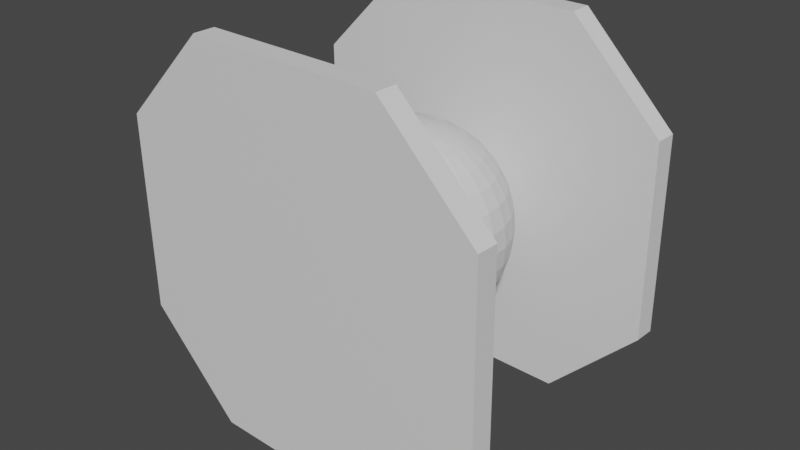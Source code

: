 # Source: Colonizer_AmbientShip_1.blend  (saved by Blender 3.4.6; exported with 4.5.12 LTS)
import bpy
from mathutils import Matrix  # noqa: F401  (used for matrix-valued properties, if any)

bpy.ops.wm.read_factory_settings(use_empty=True)
scene = bpy.context.scene
scene.name = 'Scene'

# ---- collections
col_collection = bpy.data.collections.new('Collection'); scene.collection.children.link(col_collection)

# ---- materials (node trees are filled in below, after node groups)
mat_material = bpy.data.materials.new('Material')
mat_material.alpha_threshold = 0.0
mat_material.use_transparent_shadow = False
mat_material.roughness = 0.5
mat_material.line_color = (0.0, 0.0, 0.0, 1.0)

# ---- material node trees
mat_material.use_nodes = True; mat_material.node_tree.nodes.clear()
_N = mat_material.node_tree.nodes; _L = mat_material.node_tree.links
n0 = _N.new('ShaderNodeOutputMaterial'); n0.name = 'Material Output'; n0.location = (300, 300)
n1 = _N.new('ShaderNodeBsdfPrincipled'); n1.name = 'Principled BSDF'; n1.location = (10, 300)
n1.distribution = 'GGX'
n1.subsurface_method = 'RANDOM_WALK_SKIN'
n1.inputs[3].default_value = 1.45
n1.inputs[27].default_value = (0.0, 0.0, 0.0, 1.0)
n1.inputs[28].default_value = 1.0
_L.new(n1.outputs[0], n0.inputs[0])
n0.is_active_output = True

# ---- world
world_world = bpy.data.worlds.new('World'); scene.world = world_world
world_world.use_nodes = True; world_world.node_tree.nodes.clear()
_N = world_world.node_tree.nodes; _L = world_world.node_tree.links
n0 = _N.new('ShaderNodeOutputWorld'); n0.name = 'World Output'; n0.location = (300, 300)
n1 = _N.new('ShaderNodeBackground'); n1.name = 'Background'; n1.location = (10, 300)
n1.inputs[0].default_value = (0.05088, 0.05088, 0.05088, 1.0)
_L.new(n1.outputs[0], n0.inputs[0])
n0.is_active_output = True
world_world.color = (0.05088, 0.05088, 0.05088)
world_world.use_sun_shadow = False
world_world.sun_shadow_jitter_overblur = 0.0

# ---- meshes
me_cube = bpy.data.meshes.new('Cube')
me_cube.from_pydata([(-2.122e-08, 0.82, 1.227), (-2.122e-08, 1.227, 0.82), (-2.122e-08, 1.448, 0.288), (-2.122e-08, 1.476, 0.0), (-2.122e-08, 1.448, -0.288), (-2.122e-08, 1.227, -0.82), (0.05618, 0.2824, 1.448), (0.1102, 0.554, 1.364), (0.16, 0.8043, 1.227), (0.2036, 1.024, 1.044), (0.2394, 1.204, 0.82), (0.266, 1.337, 0.5648), (0.2824, 1.42, 0.288), (0.288, 1.448, 0.0), (0.2824, 1.42, -0.288), (0.266, 1.337, -0.5648), (0.2394, 1.204, -0.82), (0.2036, 1.024, -1.044), (0.16, 0.8043, -1.227), (0.1102, 0.554, -1.364), (0.05618, 0.2824, -1.448), (0.1102, 0.266, 1.448), (0.2162, 0.5219, 1.364), (0.3138, 0.7576, 1.227), (0.3994, 0.9643, 1.044), (0.4697, 1.134, 0.82), (0.5219, 1.26, 0.5648), (0.554, 1.337, 0.288), (0.5648, 1.364, 0.0), (0.554, 1.337, -0.288), (0.5219, 1.26, -0.5648), (0.4697, 1.134, -0.82), (0.3994, 0.9643, -1.044), (0.3138, 0.7576, -1.227), (0.2162, 0.5219, -1.364), (0.1102, 0.266, -1.448), (0.16, 0.2394, 1.448), (0.3138, 0.4697, 1.364), (0.4556, 0.6818, 1.227), (0.5799, 0.8678, 1.044), (0.6818, 1.02, 0.82), (0.7576, 1.134, 0.5648), (0.8043, 1.204, 0.288), (0.82, 1.227, 0.0), (0.8043, 1.204, -0.288), (0.7576, 1.134, -0.5648), (0.6818, 1.02, -0.82), (0.5799, 0.8678, -1.044), (0.4556, 0.6818, -1.227), (0.3138, 0.4697, -1.364), (0.16, 0.2394, -1.448), (0.2036, 0.2036, 1.448), (0.3994, 0.3994, 1.364), (0.5799, 0.5799, 1.227), (0.738, 0.738, 1.044), (0.8678, 0.8678, 0.82), (0.9643, 0.9643, 0.5648), (1.024, 1.024, 0.288), (1.044, 1.044, 0.0), (1.024, 1.024, -0.288), (0.9643, 0.9643, -0.5648), (0.8678, 0.8678, -0.82), (0.738, 0.738, -1.044), (0.5799, 0.5799, -1.227), (0.3994, 0.3994, -1.364), (0.2036, 0.2036, -1.448), (0.2394, 0.16, 1.448), (0.4697, 0.3138, 1.364), (0.6818, 0.4556, 1.227), (0.8678, 0.5799, 1.044), (1.02, 0.6818, 0.82), (1.134, 0.7576, 0.5648), (1.204, 0.8043, 0.288), (1.227, 0.82, 0.0), (1.204, 0.8043, -0.288), (1.134, 0.7576, -0.5648), (1.02, 0.6818, -0.82), (0.8678, 0.5799, -1.044), (0.6818, 0.4556, -1.227), (0.4697, 0.3138, -1.364), (0.2394, 0.16, -1.448), (-2.122e-08, -9.404e-09, 1.476), (0.266, 0.1102, 1.448), (0.5219, 0.2162, 1.364), (0.7576, 0.3138, 1.227), (0.9643, 0.3994, 1.044), (1.134, 0.4697, 0.82), (1.26, 0.5219, 0.5648), (1.337, 0.554, 0.288), (1.364, 0.5648, 0.0), (1.337, 0.554, -0.288), (1.26, 0.5219, -0.5648), (1.134, 0.4697, -0.82), (0.9643, 0.3994, -1.044), (0.7576, 0.3138, -1.227), (0.5219, 0.2162, -1.364), (0.266, 0.1102, -1.448), (0.2824, 0.05618, 1.448), (0.554, 0.1102, 1.364), (0.8043, 0.16, 1.227), (1.024, 0.2036, 1.044), (1.204, 0.2394, 0.82), (1.337, 0.266, 0.5648), (1.42, 0.2824, 0.288), (1.448, 0.288, 0.0), (1.42, 0.2824, -0.288), (1.337, 0.266, -0.5648), (1.204, 0.2394, -0.82), (1.024, 0.2036, -1.044), (0.8043, 0.16, -1.227), (0.554, 0.1102, -1.364), (0.2824, 0.05618, -1.448), (0.288, -2.59e-08, 1.448), (0.5648, -4.24e-08, 1.364), (0.82, -8.638e-08, 1.227), (1.044, 1.259e-08, 1.044), (1.227, -1.414e-07, 0.82), (1.364, 5.658e-08, 0.5648), (1.448, -1.414e-07, 0.288), (1.476, -2.513e-07, 0.0), (1.448, -1.414e-07, -0.288), (1.364, 5.658e-08, -0.5648), (1.227, -1.414e-07, -0.82), (1.044, 1.259e-08, -1.044), (0.82, -8.638e-08, -1.227), (0.5648, -4.24e-08, -1.364), (0.288, -2.59e-08, -1.448), (0.2824, -0.05618, 1.448), (0.554, -0.1102, 1.364), (0.8043, -0.16, 1.227), (1.024, -0.2036, 1.044), (1.204, -0.2394, 0.82), (1.337, -0.266, 0.5648), (1.42, -0.2824, 0.288), (1.448, -0.288, 0.0), (1.42, -0.2824, -0.288), (1.337, -0.266, -0.5648), (1.204, -0.2394, -0.82), (1.024, -0.2036, -1.044), (0.8043, -0.16, -1.227), (0.554, -0.1102, -1.364), (0.2824, -0.05618, -1.448), (0.266, -0.1102, 1.448), (0.5219, -0.2162, 1.364), (0.7576, -0.3138, 1.227), (0.9643, -0.3994, 1.044), (1.134, -0.4697, 0.82), (1.26, -0.5219, 0.5648), (1.337, -0.554, 0.288), (1.364, -0.5648, 0.0), (1.337, -0.554, -0.288), (1.26, -0.5219, -0.5648), (1.134, -0.4697, -0.82), (0.9643, -0.3994, -1.044), (0.7576, -0.3138, -1.227), (0.5219, -0.2162, -1.364), (0.266, -0.1102, -1.448), (0.2394, -0.16, 1.448), (0.4697, -0.3138, 1.364), (0.6818, -0.4556, 1.227), (0.8678, -0.5799, 1.044), (1.02, -0.6818, 0.82), (1.134, -0.7576, 0.5648), (1.204, -0.8043, 0.288), (1.227, -0.82, 0.0), (1.204, -0.8043, -0.288), (1.134, -0.7576, -0.5648), (1.02, -0.6818, -0.82), (0.8678, -0.5799, -1.044), (0.6818, -0.4556, -1.227), (0.4697, -0.3138, -1.364), (0.2394, -0.16, -1.448), (0.2036, -0.2036, 1.448), (0.3994, -0.3994, 1.364), (0.5799, -0.5799, 1.227), (0.738, -0.738, 1.044), (0.8678, -0.8678, 0.82), (0.9643, -0.9643, 0.5648), (1.024, -1.024, 0.288), (1.044, -1.044, 0.0), (1.024, -1.024, -0.288), (0.9643, -0.9643, -0.5648), (0.8678, -0.8678, -0.82), (0.738, -0.738, -1.044), (0.5799, -0.5799, -1.227), (0.3994, -0.3994, -1.364), (0.2036, -0.2036, -1.448), (0.16, -0.2394, 1.448), (0.3138, -0.4697, 1.364), (0.4556, -0.6818, 1.227), (0.5799, -0.8678, 1.044), (0.6818, -1.02, 0.82), (0.7576, -1.134, 0.5648), (0.8043, -1.204, 0.288), (0.82, -1.227, 0.0), (0.8043, -1.204, -0.288), (0.7576, -1.134, -0.5648), (0.6818, -1.02, -0.82), (0.5799, -0.8678, -1.044), (0.4556, -0.6818, -1.227), (0.3138, -0.4697, -1.364), (0.16, -0.2394, -1.448), (0.1102, -0.266, 1.448), (0.2162, -0.5219, 1.364), (0.3138, -0.7576, 1.227), (0.3994, -0.9643, 1.044), (0.4697, -1.134, 0.82), (0.5219, -1.26, 0.5648), (0.554, -1.337, 0.288), (0.5648, -1.364, 0.0), (0.554, -1.337, -0.288), (0.5219, -1.26, -0.5648), (0.4697, -1.134, -0.82), (0.3994, -0.9643, -1.044), (0.3138, -0.7576, -1.227), (0.2162, -0.5219, -1.364), (0.1102, -0.266, -1.448), (0.05618, -0.2824, 1.448), (0.1102, -0.554, 1.364), (0.16, -0.8043, 1.227), (0.2036, -1.024, 1.044), (0.2394, -1.204, 0.82), (0.266, -1.337, 0.5648), (0.2824, -1.42, 0.288), (0.288, -1.448, 0.0), (0.2824, -1.42, -0.288), (0.266, -1.337, -0.5648), (0.2394, -1.204, -0.82), (0.2036, -1.024, -1.044), (0.16, -0.8043, -1.227), (0.1102, -0.554, -1.364), (0.05618, -0.2824, -1.448), (-3.221e-08, -0.288, 1.448), (-9.82e-08, -0.5648, 1.364), (-1.642e-07, -0.82, 1.227), (-4.321e-08, -1.044, 1.044), (-1.752e-07, -1.227, 0.82), (2.277e-08, -1.364, 0.5648), (-2.192e-07, -1.448, 0.288), (-5.051e-07, -1.476, 0.0), (-2.192e-07, -1.448, -0.288), (2.277e-08, -1.364, -0.5648), (-1.752e-07, -1.227, -0.82), (-4.321e-08, -1.044, -1.044), (-1.642e-07, -0.82, -1.227), (-9.82e-08, -0.5648, -1.364), (-3.221e-08, -0.288, -1.448), (-0.05618, -0.2824, 1.448), (-0.1102, -0.554, 1.364), (-0.16, -0.8043, 1.227), (-0.2036, -1.024, 1.044), (-0.2394, -1.204, 0.82), (-0.266, -1.337, 0.5648), (-0.2824, -1.42, 0.288), (-0.288, -1.448, 0.0), (-0.2824, -1.42, -0.288), (-0.266, -1.337, -0.5648), (-0.2394, -1.204, -0.82), (-0.2036, -1.024, -1.044), (-0.16, -0.8043, -1.227), (-0.1102, -0.554, -1.364), (-0.05618, -0.2824, -1.448), (-0.1102, -0.266, 1.448), (-0.2162, -0.5219, 1.364), (-0.3138, -0.7576, 1.227), (-0.3994, -0.9643, 1.044), (-0.4697, -1.134, 0.82), (-0.5219, -1.26, 0.5648), (-0.554, -1.337, 0.288), (-0.5648, -1.364, 0.0), (-0.554, -1.337, -0.288), (-0.5219, -1.26, -0.5648), (-0.4697, -1.134, -0.82), (-0.3994, -0.9643, -1.044), (-0.3138, -0.7576, -1.227), (-0.2162, -0.5219, -1.364), (-0.1102, -0.266, -1.448), (-0.16, -0.2394, 1.448), (-0.3138, -0.4697, 1.364), (-0.4556, -0.6818, 1.227), (-0.5799, -0.8678, 1.044), (-0.6818, -1.02, 0.82), (-0.7576, -1.134, 0.5648), (-0.8043, -1.204, 0.288), (-0.82, -1.227, 0.0), (-0.8043, -1.204, -0.288), (-0.7576, -1.134, -0.5648), (-0.6818, -1.02, -0.82), (-0.5799, -0.8678, -1.044), (-0.4556, -0.6818, -1.227), (-0.3138, -0.4697, -1.364), (-0.16, -0.2394, -1.448), (-0.2036, -0.2036, 1.448), (-0.3994, -0.3994, 1.364), (-0.5799, -0.5798, 1.227), (-0.738, -0.738, 1.044), (-0.8678, -0.8678, 0.82), (-0.9643, -0.9643, 0.5648), (-1.024, -1.024, 0.288), (-1.044, -1.044, 0.0), (-1.024, -1.024, -0.288), (-0.9643, -0.9643, -0.5648), (-0.8678, -0.8678, -0.82), (-0.738, -0.738, -1.044), (-0.5799, -0.5798, -1.227), (-0.3994, -0.3994, -1.364), (-0.2036, -0.2036, -1.448), (-2.122e-08, -9.404e-09, -1.476), (-0.2394, -0.16, 1.448), (-0.4697, -0.3138, 1.364), (-0.6818, -0.4556, 1.227), (-0.8678, -0.5799, 1.044), (-1.02, -0.6818, 0.82), (-1.134, -0.7576, 0.5648), (-1.204, -0.8043, 0.288), (-1.227, -0.82, 0.0), (-1.204, -0.8043, -0.288), (-1.134, -0.7576, -0.5648), (-1.02, -0.6818, -0.82), (-0.8678, -0.5799, -1.044), (-0.6818, -0.4556, -1.227), (-0.4697, -0.3138, -1.364), (-0.2394, -0.16, -1.448), (-0.266, -0.1102, 1.448), (-0.5219, -0.2162, 1.364), (-0.7576, -0.3138, 1.227), (-0.9643, -0.3994, 1.044), (-1.134, -0.4697, 0.82), (-1.26, -0.5219, 0.5648), (-1.337, -0.554, 0.288), (-1.364, -0.5648, 0.0), (-1.337, -0.554, -0.288), (-1.26, -0.5219, -0.5648), (-1.134, -0.4697, -0.82), (-0.9643, -0.3994, -1.044), (-0.7576, -0.3138, -1.227), (-0.5219, -0.2162, -1.364), (-0.266, -0.1102, -1.448), (-0.2824, -0.05618, 1.448), (-0.554, -0.1102, 1.364), (-0.8043, -0.16, 1.227), (-1.024, -0.2036, 1.044), (-1.204, -0.2394, 0.82), (-1.337, -0.266, 0.5648), (-1.42, -0.2824, 0.288), (-1.448, -0.288, 0.0), (-1.42, -0.2824, -0.288), (-1.337, -0.266, -0.5648), (-1.204, -0.2394, -0.82), (-1.024, -0.2036, -1.044), (-0.8043, -0.16, -1.227), (-0.554, -0.1102, -1.364), (-0.2824, -0.05618, -1.448), (-0.288, 1.809e-08, 1.448), (-0.5648, 6.758e-08, 1.364), (-0.82, 2.105e-07, 1.227), (-1.044, 3.459e-08, 1.044), (-1.227, 2.325e-07, 0.82), (-1.364, 1.259e-08, 0.5648), (-1.448, 3.865e-07, 0.288), (-1.476, 6.504e-07, 0.0), (-1.448, 3.865e-07, -0.288), (-1.364, 1.259e-08, -0.5648), (-1.227, 2.325e-07, -0.82), (-1.044, 3.459e-08, -1.044), (-0.82, 2.105e-07, -1.227), (-0.5648, 6.758e-08, -1.364), (-0.288, 1.809e-08, -1.448), (-0.2824, 0.05618, 1.448), (-0.554, 0.1102, 1.364), (-0.8043, 0.16, 1.227), (-1.024, 0.2036, 1.044), (-1.204, 0.2394, 0.82), (-1.337, 0.266, 0.5648), (-1.42, 0.2824, 0.288), (-1.448, 0.288, 0.0), (-1.42, 0.2824, -0.288), (-1.337, 0.266, -0.5648), (-1.204, 0.2394, -0.82), (-1.024, 0.2036, -1.044), (-0.8043, 0.16, -1.227), (-0.554, 0.1102, -1.364), (-0.2824, 0.05618, -1.448), (-0.266, 0.1102, 1.448), (-0.5219, 0.2162, 1.364), (-0.7576, 0.3138, 1.227), (-0.9643, 0.3994, 1.044), (-1.134, 0.4697, 0.82), (-1.26, 0.5219, 0.5648), (-1.337, 0.554, 0.288), (-1.364, 0.5648, 0.0), (-1.337, 0.554, -0.288), (-1.26, 0.5219, -0.5648), (-1.134, 0.4697, -0.82), (-0.9643, 0.3994, -1.044), (-0.7576, 0.3138, -1.227), (-0.5219, 0.2162, -1.364), (-0.266, 0.1102, -1.448), (-0.2394, 0.16, 1.448), (-0.4697, 0.3138, 1.364), (-0.6818, 0.4556, 1.227), (-0.8678, 0.5799, 1.044), (-1.02, 0.6818, 0.82), (-1.134, 0.7576, 0.5648), (-1.204, 0.8043, 0.288), (-1.227, 0.82, 0.0), (-1.204, 0.8043, -0.288), (-1.134, 0.7576, -0.5648), (-1.02, 0.6818, -0.82), (-0.8678, 0.5799, -1.044), (-0.6818, 0.4556, -1.227), (-0.4697, 0.3138, -1.364), (-0.2394, 0.16, -1.448), (-0.2036, 0.2036, 1.448), (-0.3994, 0.3994, 1.364), (-0.5798, 0.5798, 1.227), (-0.738, 0.738, 1.044), (-0.8678, 0.8678, 0.82), (-0.9643, 0.9643, 0.5648), (-1.024, 1.024, 0.288), (-1.044, 1.044, 0.0), (-1.024, 1.024, -0.288), (-0.9643, 0.9643, -0.5648), (-0.8678, 0.8678, -0.82), (-0.738, 0.738, -1.044), (-0.5798, 0.5798, -1.227), (-0.3994, 0.3994, -1.364), (-0.2036, 0.2036, -1.448), (-0.16, 0.2394, 1.448), (-0.3138, 0.4697, 1.364), (-0.4556, 0.6818, 1.227), (-0.5799, 0.8678, 1.044), (-0.6818, 1.02, 0.82), (-0.7576, 1.134, 0.5648), (-0.8043, 1.204, 0.288), (-0.82, 1.227, 0.0), (-0.8043, 1.204, -0.288), (-0.7576, 1.134, -0.5648), (-0.6818, 1.02, -0.82), (-0.5799, 0.8678, -1.044), (-0.4556, 0.6818, -1.227), (-0.3138, 0.4697, -1.364), (-0.16, 0.2394, -1.448), (-0.1102, 0.266, 1.448), (-0.2162, 0.5219, 1.364), (-0.3138, 0.7576, 1.227), (-0.3994, 0.9643, 1.044), (-0.4697, 1.134, 0.82), (-0.5219, 1.26, 0.5648), (-0.554, 1.337, 0.288), (-0.5648, 1.364, 0.0), (-0.554, 1.337, -0.288), (-0.5219, 1.26, -0.5648), (-0.4697, 1.134, -0.82), (-0.3994, 0.9643, -1.044), (-0.3138, 0.7576, -1.227), (-0.2162, 0.5219, -1.364), (-0.1102, 0.266, -1.448), (-0.05618, 0.2824, 1.448), (-0.1102, 0.554, 1.364), (-0.16, 0.8043, 1.227), (-0.2036, 1.024, 1.044), (-0.2394, 1.204, 0.82), (-0.266, 1.337, 0.5648), (-0.2824, 1.42, 0.288), (-0.288, 1.448, 0.0), (-0.2824, 1.42, -0.288), (-0.266, 1.337, -0.5648), (-0.2394, 1.204, -0.82), (-0.2036, 1.024, -1.044), (-0.16, 0.8043, -1.227), (-0.1102, 0.554, -1.364), (-0.05618, 0.2824, -1.448), (7.772e-10, 0.288, 1.448), (7.776e-08, 0.5648, 1.364), (1.107e-07, 1.044, 1.044), (6.676e-08, 1.364, 0.5648), (6.676e-08, 1.364, -0.5648), (1.107e-07, 1.044, -1.044), (2.977e-07, 0.82, -1.227), (7.776e-08, 0.5648, -1.364), (7.772e-10, 0.288, -1.448), (-1.442, -1.806, 2.838), (1.47, -1.923, 2.832), (2.84, -1.959, 1.455), (2.836, -1.918, -1.461), (1.45, -2.228, 2.825), (-1.463, -2.112, 2.831), (2.816, -2.224, -1.468), (2.82, -2.264, 1.448), (-2.82, -1.692, -1.448), (-2.816, -1.732, 1.468), (1.463, -1.844, -2.831), (-1.45, -1.727, -2.825), (-2.836, -2.038, 1.461), (-2.84, -1.997, -1.455), (-1.47, -2.033, -2.832), (1.442, -2.15, -2.838), (-1.442, 1.958, 2.838), (1.47, 1.841, 2.832), (2.84, 1.805, 1.455), (2.836, 1.846, -1.461), (1.45, 1.536, 2.825), (-1.463, 1.652, 2.831), (2.816, 1.54, -1.468), (2.82, 1.5, 1.448), (-2.82, 2.072, -1.448), (-2.816, 2.032, 1.468), (1.463, 1.92, -2.831), (-1.45, 2.037, -2.825), (-2.836, 1.726, 1.461), (-2.84, 1.767, -1.455), (-1.47, 1.731, -2.832), (1.442, 1.614, -2.838)], [], [(492, 485, 488, 497), (488, 489, 486, 487, 494, 495, 496, 497), (496, 495, 490, 493), (492, 493, 490, 491, 482, 483, 484, 485), (482, 491, 494, 487), (2, 476, 11, 12), (481, 480, 19, 20), (3, 2, 12, 13), (473, 81, 6), (307, 481, 20), (4, 3, 13, 14), (474, 473, 6, 7), (477, 4, 14, 15), (0, 474, 7, 8), (5, 477, 15, 16), (475, 0, 8, 9), (478, 5, 16, 17), (1, 475, 9, 10), (479, 478, 17, 18), (476, 1, 10, 11), (480, 479, 18, 19), (18, 17, 32, 33), (11, 10, 25, 26), (19, 18, 33, 34), (12, 11, 26, 27), (20, 19, 34, 35), (13, 12, 27, 28), (6, 81, 21), (307, 20, 35), (14, 13, 28, 29), (7, 6, 21, 22), (15, 14, 29, 30), (8, 7, 22, 23), (16, 15, 30, 31), (9, 8, 23, 24), (17, 16, 31, 32), (10, 9, 24, 25), (30, 29, 44, 45), (23, 22, 37, 38), (31, 30, 45, 46), (24, 23, 38, 39), (32, 31, 46, 47), (25, 24, 39, 40), (33, 32, 47, 48), (26, 25, 40, 41), (34, 33, 48, 49), (27, 26, 41, 42), (35, 34, 49, 50), (28, 27, 42, 43), (21, 81, 36), (307, 35, 50), (29, 28, 43, 44), (22, 21, 36, 37), (49, 48, 63, 64), (42, 41, 56, 57), (50, 49, 64, 65), (43, 42, 57, 58), (36, 81, 51), (307, 50, 65), (44, 43, 58, 59), (37, 36, 51, 52), (45, 44, 59, 60), (38, 37, 52, 53), (46, 45, 60, 61), (39, 38, 53, 54), (47, 46, 61, 62), (40, 39, 54, 55), (48, 47, 62, 63), (41, 40, 55, 56), (53, 52, 67, 68), (61, 60, 75, 76), (54, 53, 68, 69), (62, 61, 76, 77), (55, 54, 69, 70), (63, 62, 77, 78), (56, 55, 70, 71), (64, 63, 78, 79), (57, 56, 71, 72), (65, 64, 79, 80), (58, 57, 72, 73), (51, 81, 66), (307, 65, 80), (59, 58, 73, 74), (52, 51, 66, 67), (60, 59, 74, 75), (72, 71, 87, 88), (80, 79, 95, 96), (73, 72, 88, 89), (66, 81, 82), (307, 80, 96), (74, 73, 89, 90), (67, 66, 82, 83), (75, 74, 90, 91), (68, 67, 83, 84), (76, 75, 91, 92), (69, 68, 84, 85), (77, 76, 92, 93), (70, 69, 85, 86), (78, 77, 93, 94), (71, 70, 86, 87), (79, 78, 94, 95), (92, 91, 106, 107), (85, 84, 99, 100), (93, 92, 107, 108), (86, 85, 100, 101), (94, 93, 108, 109), (87, 86, 101, 102), (95, 94, 109, 110), (88, 87, 102, 103), (96, 95, 110, 111), (89, 88, 103, 104), (82, 81, 97), (307, 96, 111), (90, 89, 104, 105), (83, 82, 97, 98), (91, 90, 105, 106), (84, 83, 98, 99), (111, 110, 125, 126), (104, 103, 118, 119), (97, 81, 112), (307, 111, 126), (105, 104, 119, 120), (98, 97, 112, 113), (106, 105, 120, 121), (99, 98, 113, 114), (107, 106, 121, 122), (100, 99, 114, 115), (108, 107, 122, 123), (101, 100, 115, 116), (109, 108, 123, 124), (102, 101, 116, 117), (110, 109, 124, 125), (103, 102, 117, 118), (115, 114, 129, 130), (123, 122, 137, 138), (116, 115, 130, 131), (124, 123, 138, 139), (117, 116, 131, 132), (125, 124, 139, 140), (118, 117, 132, 133), (126, 125, 140, 141), (119, 118, 133, 134), (112, 81, 127), (307, 126, 141), (120, 119, 134, 135), (113, 112, 127, 128), (121, 120, 135, 136), (114, 113, 128, 129), (122, 121, 136, 137), (134, 133, 148, 149), (127, 81, 142), (307, 141, 156), (135, 134, 149, 150), (128, 127, 142, 143), (136, 135, 150, 151), (129, 128, 143, 144), (137, 136, 151, 152), (130, 129, 144, 145), (138, 137, 152, 153), (131, 130, 145, 146), (139, 138, 153, 154), (132, 131, 146, 147), (140, 139, 154, 155), (133, 132, 147, 148), (141, 140, 155, 156), (153, 152, 167, 168), (146, 145, 160, 161), (154, 153, 168, 169), (147, 146, 161, 162), (155, 154, 169, 170), (148, 147, 162, 163), (156, 155, 170, 171), (149, 148, 163, 164), (142, 81, 157), (307, 156, 171), (150, 149, 164, 165), (143, 142, 157, 158), (151, 150, 165, 166), (144, 143, 158, 159), (152, 151, 166, 167), (145, 144, 159, 160), (307, 171, 186), (165, 164, 179, 180), (158, 157, 172, 173), (166, 165, 180, 181), (159, 158, 173, 174), (167, 166, 181, 182), (160, 159, 174, 175), (168, 167, 182, 183), (161, 160, 175, 176), (169, 168, 183, 184), (162, 161, 176, 177), (170, 169, 184, 185), (163, 162, 177, 178), (171, 170, 185, 186), (164, 163, 178, 179), (157, 81, 172), (184, 183, 198, 199), (177, 176, 191, 192), (185, 184, 199, 200), (178, 177, 192, 193), (186, 185, 200, 201), (179, 178, 193, 194), (172, 81, 187), (307, 186, 201), (180, 179, 194, 195), (173, 172, 187, 188), (181, 180, 195, 196), (174, 173, 188, 189), (182, 181, 196, 197), (175, 174, 189, 190), (183, 182, 197, 198), (176, 175, 190, 191), (188, 187, 202, 203), (196, 195, 210, 211), (189, 188, 203, 204), (197, 196, 211, 212), (190, 189, 204, 205), (198, 197, 212, 213), (191, 190, 205, 206), (199, 198, 213, 214), (192, 191, 206, 207), (200, 199, 214, 215), (193, 192, 207, 208), (201, 200, 215, 216), (194, 193, 208, 209), (187, 81, 202), (307, 201, 216), (195, 194, 209, 210), (207, 206, 221, 222), (215, 214, 229, 230), (208, 207, 222, 223), (216, 215, 230, 231), (209, 208, 223, 224), (202, 81, 217), (307, 216, 231), (210, 209, 224, 225), (203, 202, 217, 218), (211, 210, 225, 226), (204, 203, 218, 219), (212, 211, 226, 227), (205, 204, 219, 220), (213, 212, 227, 228), (206, 205, 220, 221), (214, 213, 228, 229), (226, 225, 240, 241), (219, 218, 233, 234), (227, 226, 241, 242), (220, 219, 234, 235), (228, 227, 242, 243), (221, 220, 235, 236), (229, 228, 243, 244), (222, 221, 236, 237), (230, 229, 244, 245), (223, 222, 237, 238), (231, 230, 245, 246), (224, 223, 238, 239), (217, 81, 232), (307, 231, 246), (225, 224, 239, 240), (218, 217, 232, 233), (245, 244, 259, 260), (238, 237, 252, 253), (246, 245, 260, 261), (239, 238, 253, 254), (232, 81, 247), (307, 246, 261), (240, 239, 254, 255), (233, 232, 247, 248), (241, 240, 255, 256), (234, 233, 248, 249), (242, 241, 256, 257), (235, 234, 249, 250), (243, 242, 257, 258), (236, 235, 250, 251), (244, 243, 258, 259), (237, 236, 251, 252), (249, 248, 263, 264), (257, 256, 271, 272), (250, 249, 264, 265), (258, 257, 272, 273), (251, 250, 265, 266), (259, 258, 273, 274), (252, 251, 266, 267), (260, 259, 274, 275), (253, 252, 267, 268), (261, 260, 275, 276), (254, 253, 268, 269), (247, 81, 262), (307, 261, 276), (255, 254, 269, 270), (248, 247, 262, 263), (256, 255, 270, 271), (268, 267, 282, 283), (276, 275, 290, 291), (269, 268, 283, 284), (262, 81, 277), (307, 276, 291), (270, 269, 284, 285), (263, 262, 277, 278), (271, 270, 285, 286), (264, 263, 278, 279), (272, 271, 286, 287), (265, 264, 279, 280), (273, 272, 287, 288), (266, 265, 280, 281), (274, 273, 288, 289), (267, 266, 281, 282), (275, 274, 289, 290), (287, 286, 301, 302), (280, 279, 294, 295), (288, 287, 302, 303), (281, 280, 295, 296), (289, 288, 303, 304), (282, 281, 296, 297), (290, 289, 304, 305), (283, 282, 297, 298), (291, 290, 305, 306), (284, 283, 298, 299), (277, 81, 292), (307, 291, 306), (285, 284, 299, 300), (278, 277, 292, 293), (286, 285, 300, 301), (279, 278, 293, 294), (306, 305, 321, 322), (299, 298, 314, 315), (292, 81, 308), (307, 306, 322), (300, 299, 315, 316), (293, 292, 308, 309), (301, 300, 316, 317), (294, 293, 309, 310), (302, 301, 317, 318), (295, 294, 310, 311), (303, 302, 318, 319), (296, 295, 311, 312), (304, 303, 319, 320), (297, 296, 312, 313), (305, 304, 320, 321), (298, 297, 313, 314), (319, 318, 333, 334), (312, 311, 326, 327), (320, 319, 334, 335), (313, 312, 327, 328), (321, 320, 335, 336), (314, 313, 328, 329), (322, 321, 336, 337), (315, 314, 329, 330), (308, 81, 323), (307, 322, 337), (316, 315, 330, 331), (309, 308, 323, 324), (317, 316, 331, 332), (310, 309, 324, 325), (318, 317, 332, 333), (311, 310, 325, 326), (323, 81, 338), (307, 337, 352), (331, 330, 345, 346), (324, 323, 338, 339), (332, 331, 346, 347), (325, 324, 339, 340), (333, 332, 347, 348), (326, 325, 340, 341), (334, 333, 348, 349), (327, 326, 341, 342), (335, 334, 349, 350), (328, 327, 342, 343), (336, 335, 350, 351), (329, 328, 343, 344), (337, 336, 351, 352), (330, 329, 344, 345), (342, 341, 356, 357), (350, 349, 364, 365), (343, 342, 357, 358), (351, 350, 365, 366), (344, 343, 358, 359), (352, 351, 366, 367), (345, 344, 359, 360), (338, 81, 353), (307, 352, 367), (346, 345, 360, 361), (339, 338, 353, 354), (347, 346, 361, 362), (340, 339, 354, 355), (348, 347, 362, 363), (341, 340, 355, 356), (349, 348, 363, 364), (361, 360, 375, 376), (354, 353, 368, 369), (362, 361, 376, 377), (355, 354, 369, 370), (363, 362, 377, 378), (356, 355, 370, 371), (364, 363, 378, 379), (357, 356, 371, 372), (365, 364, 379, 380), (358, 357, 372, 373), (366, 365, 380, 381), (359, 358, 373, 374), (367, 366, 381, 382), (360, 359, 374, 375), (353, 81, 368), (307, 367, 382), (380, 379, 394, 395), (373, 372, 387, 388), (381, 380, 395, 396), (374, 373, 388, 389), (382, 381, 396, 397), (375, 374, 389, 390), (368, 81, 383), (307, 382, 397), (376, 375, 390, 391), (369, 368, 383, 384), (377, 376, 391, 392), (370, 369, 384, 385), (378, 377, 392, 393), (371, 370, 385, 386), (379, 378, 393, 394), (372, 371, 386, 387), (384, 383, 398, 399), (392, 391, 406, 407), (385, 384, 399, 400), (393, 392, 407, 408), (386, 385, 400, 401), (394, 393, 408, 409), (387, 386, 401, 402), (395, 394, 409, 410), (388, 387, 402, 403), (396, 395, 410, 411), (389, 388, 403, 404), (397, 396, 411, 412), (390, 389, 404, 405), (383, 81, 398), (307, 397, 412), (391, 390, 405, 406), (403, 402, 417, 418), (411, 410, 425, 426), (404, 403, 418, 419), (412, 411, 426, 427), (405, 404, 419, 420), (398, 81, 413), (307, 412, 427), (406, 405, 420, 421), (399, 398, 413, 414), (407, 406, 421, 422), (400, 399, 414, 415), (408, 407, 422, 423), (401, 400, 415, 416), (409, 408, 423, 424), (402, 401, 416, 417), (410, 409, 424, 425), (422, 421, 436, 437), (415, 414, 429, 430), (423, 422, 437, 438), (416, 415, 430, 431), (424, 423, 438, 439), (417, 416, 431, 432), (425, 424, 439, 440), (418, 417, 432, 433), (426, 425, 440, 441), (419, 418, 433, 434), (427, 426, 441, 442), (420, 419, 434, 435), (413, 81, 428), (307, 427, 442), (421, 420, 435, 436), (414, 413, 428, 429), (441, 440, 455, 456), (434, 433, 448, 449), (442, 441, 456, 457), (435, 434, 449, 450), (428, 81, 443), (307, 442, 457), (436, 435, 450, 451), (429, 428, 443, 444), (437, 436, 451, 452), (430, 429, 444, 445), (438, 437, 452, 453), (431, 430, 445, 446), (439, 438, 453, 454), (432, 431, 446, 447), (440, 439, 454, 455), (433, 432, 447, 448), (453, 452, 467, 468), (446, 445, 460, 461), (454, 453, 468, 469), (447, 446, 461, 462), (455, 454, 469, 470), (448, 447, 462, 463), (456, 455, 470, 471), (449, 448, 463, 464), (457, 456, 471, 472), (450, 449, 464, 465), (443, 81, 458), (307, 457, 472), (451, 450, 465, 466), (444, 443, 458, 459), (452, 451, 466, 467), (445, 444, 459, 460), (472, 471, 480, 481), (465, 464, 2, 3), (458, 81, 473), (307, 472, 481), (466, 465, 3, 4), (459, 458, 473, 474), (467, 466, 4, 477), (460, 459, 474, 0), (468, 467, 477, 5), (461, 460, 0, 475), (469, 468, 5, 478), (462, 461, 475, 1), (470, 469, 478, 479), (463, 462, 1, 476), (471, 470, 479, 480), (464, 463, 476, 2), (482, 487, 486, 483), (488, 485, 484, 489), (494, 491, 490, 495), (492, 497, 496, 493), (484, 483, 486, 489), (508, 501, 504, 513), (504, 505, 502, 503, 510, 511, 512, 513), (512, 511, 506, 509), (508, 509, 506, 507, 498, 499, 500, 501), (498, 507, 510, 503), (498, 503, 502, 499), (504, 501, 500, 505), (510, 507, 506, 511), (508, 513, 512, 509), (500, 499, 502, 505)])
_uv = me_cube.uv_layers.new(name='UVMap')
_uv.uv.foreach_set('vector', [0.3403, 0.8887, 0.2875, 0.8887, 0.2875, 0.7236, 0.3403, 0.7236, 0.4343, 0.7236, 0.5137, 0.7236, 0.5511, 0.761, 0.5511, 0.8404, 0.5137, 0.8778, 0.4343, 0.8778, 0.3969, 0.8404, 0.3969, 0.761, 0.833, 0.8682, 0.7801, 0.8682, 0.7801, 0.703, 0.833, 0.703, 0.5516, 0.8404, 0.5516, 0.761, 0.589, 0.7236, 0.6683, 0.7236, 0.7057, 0.761, 0.7057, 0.8404, 0.6683, 0.8778, 0.589, 0.8778, 0.8358, 0.3933, 0.7829, 0.3933, 0.7829, 0.2281, 0.8358, 0.2281, 0.3547, 0.558, 0.3134, 0.558, 0.3134, 0.5373, 0.3547, 0.5373, 0.685, 0.558, 0.6437, 0.558, 0.6437, 0.5373, 0.685, 0.5373, 0.396, 0.558, 0.3547, 0.558, 0.3547, 0.5373, 0.396, 0.5373, 0.107, 0.558, 0.06571, 0.5476, 0.107, 0.5373, 0.7263, 0.5476, 0.685, 0.558, 0.685, 0.5373, 0.4373, 0.558, 0.396, 0.558, 0.396, 0.5373, 0.4373, 0.5373, 0.1483, 0.558, 0.107, 0.558, 0.107, 0.5373, 0.1483, 0.5373, 0.4786, 0.558, 0.4373, 0.558, 0.4373, 0.5373, 0.4786, 0.5373, 0.1896, 0.558, 0.1483, 0.558, 0.1483, 0.5373, 0.1896, 0.5373, 0.5199, 0.558, 0.4786, 0.558, 0.4786, 0.5373, 0.5199, 0.5373, 0.2309, 0.558, 0.1896, 0.558, 0.1896, 0.5373, 0.2309, 0.5373, 0.5612, 0.558, 0.5199, 0.558, 0.5199, 0.5373, 0.5612, 0.5373, 0.2721, 0.558, 0.2309, 0.558, 0.2309, 0.5373, 0.2721, 0.5373, 0.6024, 0.558, 0.5612, 0.558, 0.5612, 0.5373, 0.6024, 0.5373, 0.3134, 0.558, 0.2721, 0.558, 0.2721, 0.5373, 0.3134, 0.5373, 0.6437, 0.558, 0.6024, 0.558, 0.6024, 0.5373, 0.6437, 0.5373, 0.6024, 0.5373, 0.5612, 0.5373, 0.5612, 0.5167, 0.6024, 0.5167, 0.3134, 0.5373, 0.2721, 0.5373, 0.2721, 0.5167, 0.3134, 0.5167, 0.6437, 0.5373, 0.6024, 0.5373, 0.6024, 0.5167, 0.6437, 0.5167, 0.3547, 0.5373, 0.3134, 0.5373, 0.3134, 0.5167, 0.3547, 0.5167, 0.685, 0.5373, 0.6437, 0.5373, 0.6437, 0.5167, 0.685, 0.5167, 0.396, 0.5373, 0.3547, 0.5373, 0.3547, 0.5167, 0.396, 0.5167, 0.107, 0.5373, 0.06571, 0.527, 0.107, 0.5167, 0.7263, 0.527, 0.685, 0.5373, 0.685, 0.5167, 0.4373, 0.5373, 0.396, 0.5373, 0.396, 0.5167, 0.4373, 0.5167, 0.1483, 0.5373, 0.107, 0.5373, 0.107, 0.5167, 0.1483, 0.5167, 0.4786, 0.5373, 0.4373, 0.5373, 0.4373, 0.5167, 0.4786, 0.5167, 0.1896, 0.5373, 0.1483, 0.5373, 0.1483, 0.5167, 0.1896, 0.5167, 0.5199, 0.5373, 0.4786, 0.5373, 0.4786, 0.5167, 0.5199, 0.5167, 0.2309, 0.5373, 0.1896, 0.5373, 0.1896, 0.5167, 0.2309, 0.5167, 0.5612, 0.5373, 0.5199, 0.5373, 0.5199, 0.5167, 0.5612, 0.5167, 0.2721, 0.5373, 0.2309, 0.5373, 0.2309, 0.5167, 0.2721, 0.5167, 0.4786, 0.5167, 0.4373, 0.5167, 0.4373, 0.496, 0.4786, 0.496, 0.1896, 0.5167, 0.1483, 0.5167, 0.1483, 0.496, 0.1896, 0.496, 0.5199, 0.5167, 0.4786, 0.5167, 0.4786, 0.496, 0.5199, 0.496, 0.2309, 0.5167, 0.1896, 0.5167, 0.1896, 0.496, 0.2309, 0.496, 0.5612, 0.5167, 0.5199, 0.5167, 0.5199, 0.496, 0.5612, 0.496, 0.2721, 0.5167, 0.2309, 0.5167, 0.2309, 0.496, 0.2721, 0.496, 0.6024, 0.5167, 0.5612, 0.5167, 0.5612, 0.496, 0.6024, 0.496, 0.3134, 0.5167, 0.2721, 0.5167, 0.2721, 0.496, 0.3134, 0.496, 0.6437, 0.5167, 0.6024, 0.5167, 0.6024, 0.496, 0.6437, 0.496, 0.3547, 0.5167, 0.3134, 0.5167, 0.3134, 0.496, 0.3547, 0.496, 0.685, 0.5167, 0.6437, 0.5167, 0.6437, 0.496, 0.685, 0.496, 0.396, 0.5167, 0.3547, 0.5167, 0.3547, 0.496, 0.396, 0.496, 0.107, 0.5167, 0.06571, 0.5064, 0.107, 0.496, 0.7263, 0.5064, 0.685, 0.5167, 0.685, 0.496, 0.4373, 0.5167, 0.396, 0.5167, 0.396, 0.496, 0.4373, 0.496, 0.1483, 0.5167, 0.107, 0.5167, 0.107, 0.496, 0.1483, 0.496, 0.6437, 0.496, 0.6024, 0.496, 0.6024, 0.4754, 0.6437, 0.4754, 0.3547, 0.496, 0.3134, 0.496, 0.3134, 0.4754, 0.3547, 0.4754, 0.685, 0.496, 0.6437, 0.496, 0.6437, 0.4754, 0.685, 0.4754, 0.396, 0.496, 0.3547, 0.496, 0.3547, 0.4754, 0.396, 0.4754, 0.107, 0.496, 0.06571, 0.4857, 0.107, 0.4754, 0.7263, 0.4857, 0.685, 0.496, 0.685, 0.4754, 0.4373, 0.496, 0.396, 0.496, 0.396, 0.4754, 0.4373, 0.4754, 0.1483, 0.496, 0.107, 0.496, 0.107, 0.4754, 0.1483, 0.4754, 0.4786, 0.496, 0.4373, 0.496, 0.4373, 0.4754, 0.4786, 0.4754, 0.1896, 0.496, 0.1483, 0.496, 0.1483, 0.4754, 0.1896, 0.4754, 0.5199, 0.496, 0.4786, 0.496, 0.4786, 0.4754, 0.5199, 0.4754, 0.2309, 0.496, 0.1896, 0.496, 0.1896, 0.4754, 0.2309, 0.4754, 0.5612, 0.496, 0.5199, 0.496, 0.5199, 0.4754, 0.5612, 0.4754, 0.2721, 0.496, 0.2309, 0.496, 0.2309, 0.4754, 0.2721, 0.4754, 0.6024, 0.496, 0.5612, 0.496, 0.5612, 0.4754, 0.6024, 0.4754, 0.3134, 0.496, 0.2721, 0.496, 0.2721, 0.4754, 0.3134, 0.4754, 0.1896, 0.4754, 0.1483, 0.4754, 0.1483, 0.4547, 0.1896, 0.4547, 0.5199, 0.4754, 0.4786, 0.4754, 0.4786, 0.4547, 0.5199, 0.4547, 0.2309, 0.4754, 0.1896, 0.4754, 0.1896, 0.4547, 0.2309, 0.4547, 0.5612, 0.4754, 0.5199, 0.4754, 0.5199, 0.4547, 0.5612, 0.4547, 0.2721, 0.4754, 0.2309, 0.4754, 0.2309, 0.4547, 0.2721, 0.4547, 0.6024, 0.4754, 0.5612, 0.4754, 0.5612, 0.4547, 0.6024, 0.4547, 0.3134, 0.4754, 0.2721, 0.4754, 0.2721, 0.4547, 0.3134, 0.4547, 0.6437, 0.4754, 0.6024, 0.4754, 0.6024, 0.4547, 0.6437, 0.4547, 0.3547, 0.4754, 0.3134, 0.4754, 0.3134, 0.4547, 0.3547, 0.4547, 0.685, 0.4754, 0.6437, 0.4754, 0.6437, 0.4547, 0.685, 0.4547, 0.396, 0.4754, 0.3547, 0.4754, 0.3547, 0.4547, 0.396, 0.4547, 0.107, 0.4754, 0.06571, 0.4651, 0.107, 0.4547, 0.7263, 0.4651, 0.685, 0.4754, 0.685, 0.4547, 0.4373, 0.4754, 0.396, 0.4754, 0.396, 0.4547, 0.4373, 0.4547, 0.1483, 0.4754, 0.107, 0.4754, 0.107, 0.4547, 0.1483, 0.4547, 0.4786, 0.4754, 0.4373, 0.4754, 0.4373, 0.4547, 0.4786, 0.4547, 0.3547, 0.4547, 0.3134, 0.4547, 0.3134, 0.4341, 0.3547, 0.4341, 0.685, 0.4547, 0.6437, 0.4547, 0.6437, 0.4341, 0.685, 0.4341, 0.396, 0.4547, 0.3547, 0.4547, 0.3547, 0.4341, 0.396, 0.4341, 0.107, 0.4547, 0.06571, 0.4444, 0.107, 0.4341, 0.7263, 0.4444, 0.685, 0.4547, 0.685, 0.4341, 0.4373, 0.4547, 0.396, 0.4547, 0.396, 0.4341, 0.4373, 0.4341, 0.1483, 0.4547, 0.107, 0.4547, 0.107, 0.4341, 0.1483, 0.4341, 0.4786, 0.4547, 0.4373, 0.4547, 0.4373, 0.4341, 0.4786, 0.4341, 0.1896, 0.4547, 0.1483, 0.4547, 0.1483, 0.4341, 0.1896, 0.4341, 0.5199, 0.4547, 0.4786, 0.4547, 0.4786, 0.4341, 0.5199, 0.4341, 0.2309, 0.4547, 0.1896, 0.4547, 0.1896, 0.4341, 0.2309, 0.4341, 0.5612, 0.4547, 0.5199, 0.4547, 0.5199, 0.4341, 0.5612, 0.4341, 0.2721, 0.4547, 0.2309, 0.4547, 0.2309, 0.4341, 0.2721, 0.4341, 0.6024, 0.4547, 0.5612, 0.4547, 0.5612, 0.4341, 0.6024, 0.4341, 0.3134, 0.4547, 0.2721, 0.4547, 0.2721, 0.4341, 0.3134, 0.4341, 0.6437, 0.4547, 0.6024, 0.4547, 0.6024, 0.4341, 0.6437, 0.4341, 0.5199, 0.4341, 0.4786, 0.4341, 0.4786, 0.4135, 0.5199, 0.4135, 0.2309, 0.4341, 0.1896, 0.4341, 0.1896, 0.4135, 0.2309, 0.4135, 0.5612, 0.4341, 0.5199, 0.4341, 0.5199, 0.4135, 0.5612, 0.4135, 0.2721, 0.4341, 0.2309, 0.4341, 0.2309, 0.4135, 0.2721, 0.4135, 0.6024, 0.4341, 0.5612, 0.4341, 0.5612, 0.4135, 0.6024, 0.4135, 0.3134, 0.4341, 0.2721, 0.4341, 0.2721, 0.4135, 0.3134, 0.4135, 0.6437, 0.4341, 0.6024, 0.4341, 0.6024, 0.4135, 0.6437, 0.4135, 0.3547, 0.4341, 0.3134, 0.4341, 0.3134, 0.4135, 0.3547, 0.4135, 0.685, 0.4341, 0.6437, 0.4341, 0.6437, 0.4135, 0.685, 0.4135, 0.396, 0.4341, 0.3547, 0.4341, 0.3547, 0.4135, 0.396, 0.4135, 0.107, 0.4341, 0.06571, 0.4238, 0.107, 0.4135, 0.7263, 0.4238, 0.685, 0.4341, 0.685, 0.4135, 0.4373, 0.4341, 0.396, 0.4341, 0.396, 0.4135, 0.4373, 0.4135, 0.1483, 0.4341, 0.107, 0.4341, 0.107, 0.4135, 0.1483, 0.4135, 0.4786, 0.4341, 0.4373, 0.4341, 0.4373, 0.4135, 0.4786, 0.4135, 0.1896, 0.4341, 0.1483, 0.4341, 0.1483, 0.4135, 0.1896, 0.4135, 0.685, 0.4135, 0.6437, 0.4135, 0.6437, 0.3928, 0.685, 0.3928, 0.396, 0.4135, 0.3547, 0.4135, 0.3547, 0.3928, 0.396, 0.3928, 0.107, 0.4135, 0.06571, 0.4031, 0.107, 0.3928, 0.7263, 0.4031, 0.685, 0.4135, 0.685, 0.3928, 0.4373, 0.4135, 0.396, 0.4135, 0.396, 0.3928, 0.4373, 0.3928, 0.1483, 0.4135, 0.107, 0.4135, 0.107, 0.3928, 0.1483, 0.3928, 0.4786, 0.4135, 0.4373, 0.4135, 0.4373, 0.3928, 0.4786, 0.3928, 0.1896, 0.4135, 0.1483, 0.4135, 0.1483, 0.3928, 0.1896, 0.3928, 0.5199, 0.4135, 0.4786, 0.4135, 0.4786, 0.3928, 0.5199, 0.3928, 0.2309, 0.4135, 0.1896, 0.4135, 0.1896, 0.3928, 0.2309, 0.3928, 0.5612, 0.4135, 0.5199, 0.4135, 0.5199, 0.3928, 0.5612, 0.3928, 0.2721, 0.4135, 0.2309, 0.4135, 0.2309, 0.3928, 0.2721, 0.3928, 0.6024, 0.4135, 0.5612, 0.4135, 0.5612, 0.3928, 0.6024, 0.3928, 0.3134, 0.4135, 0.2721, 0.4135, 0.2721, 0.3928, 0.3134, 0.3928, 0.6437, 0.4135, 0.6024, 0.4135, 0.6024, 0.3928, 0.6437, 0.3928, 0.3547, 0.4135, 0.3134, 0.4135, 0.3134, 0.3928, 0.3547, 0.3928, 0.2309, 0.3928, 0.1896, 0.3928, 0.1896, 0.3722, 0.2309, 0.3722, 0.5612, 0.3928, 0.5199, 0.3928, 0.5199, 0.3722, 0.5612, 0.3722, 0.2721, 0.3928, 0.2309, 0.3928, 0.2309, 0.3722, 0.2721, 0.3722, 0.6024, 0.3928, 0.5612, 0.3928, 0.5612, 0.3722, 0.6024, 0.3722, 0.3134, 0.3928, 0.2721, 0.3928, 0.2721, 0.3722, 0.3134, 0.3722, 0.6437, 0.3928, 0.6024, 0.3928, 0.6024, 0.3722, 0.6437, 0.3722, 0.3547, 0.3928, 0.3134, 0.3928, 0.3134, 0.3722, 0.3547, 0.3722, 0.685, 0.3928, 0.6437, 0.3928, 0.6437, 0.3722, 0.685, 0.3722, 0.396, 0.3928, 0.3547, 0.3928, 0.3547, 0.3722, 0.396, 0.3722, 0.107, 0.3928, 0.06571, 0.3825, 0.107, 0.3722, 0.7263, 0.3825, 0.685, 0.3928, 0.685, 0.3722, 0.4373, 0.3928, 0.396, 0.3928, 0.396, 0.3722, 0.4373, 0.3722, 0.1483, 0.3928, 0.107, 0.3928, 0.107, 0.3722, 0.1483, 0.3722, 0.4786, 0.3928, 0.4373, 0.3928, 0.4373, 0.3722, 0.4786, 0.3722, 0.1896, 0.3928, 0.1483, 0.3928, 0.1483, 0.3722, 0.1896, 0.3722, 0.5199, 0.3928, 0.4786, 0.3928, 0.4786, 0.3722, 0.5199, 0.3722, 0.396, 0.3722, 0.3547, 0.3722, 0.3547, 0.3515, 0.396, 0.3515, 0.107, 0.3722, 0.06571, 0.3619, 0.107, 0.3515, 0.7263, 0.3619, 0.685, 0.3722, 0.685, 0.3515, 0.4373, 0.3722, 0.396, 0.3722, 0.396, 0.3515, 0.4373, 0.3515, 0.1483, 0.3722, 0.107, 0.3722, 0.107, 0.3515, 0.1483, 0.3515, 0.4786, 0.3722, 0.4373, 0.3722, 0.4373, 0.3515, 0.4786, 0.3515, 0.1896, 0.3722, 0.1483, 0.3722, 0.1483, 0.3515, 0.1896, 0.3515, 0.5199, 0.3722, 0.4786, 0.3722, 0.4786, 0.3515, 0.5199, 0.3515, 0.2309, 0.3722, 0.1896, 0.3722, 0.1896, 0.3515, 0.2309, 0.3515, 0.5612, 0.3722, 0.5199, 0.3722, 0.5199, 0.3515, 0.5612, 0.3515, 0.2721, 0.3722, 0.2309, 0.3722, 0.2309, 0.3515, 0.2721, 0.3515, 0.6024, 0.3722, 0.5612, 0.3722, 0.5612, 0.3515, 0.6024, 0.3515, 0.3134, 0.3722, 0.2721, 0.3722, 0.2721, 0.3515, 0.3134, 0.3515, 0.6437, 0.3722, 0.6024, 0.3722, 0.6024, 0.3515, 0.6437, 0.3515, 0.3547, 0.3722, 0.3134, 0.3722, 0.3134, 0.3515, 0.3547, 0.3515, 0.685, 0.3722, 0.6437, 0.3722, 0.6437, 0.3515, 0.685, 0.3515, 0.5612, 0.3515, 0.5199, 0.3515, 0.5199, 0.3309, 0.5612, 0.3309, 0.2721, 0.3515, 0.2309, 0.3515, 0.2309, 0.3309, 0.2721, 0.3309, 0.6024, 0.3515, 0.5612, 0.3515, 0.5612, 0.3309, 0.6024, 0.3309, 0.3134, 0.3515, 0.2721, 0.3515, 0.2721, 0.3309, 0.3134, 0.3309, 0.6437, 0.3515, 0.6024, 0.3515, 0.6024, 0.3309, 0.6437, 0.3309, 0.3547, 0.3515, 0.3134, 0.3515, 0.3134, 0.3309, 0.3547, 0.3309, 0.685, 0.3515, 0.6437, 0.3515, 0.6437, 0.3309, 0.685, 0.3309, 0.396, 0.3515, 0.3547, 0.3515, 0.3547, 0.3309, 0.396, 0.3309, 0.107, 0.3515, 0.06571, 0.3412, 0.107, 0.3309, 0.7263, 0.3412, 0.685, 0.3515, 0.685, 0.3309, 0.4373, 0.3515, 0.396, 0.3515, 0.396, 0.3309, 0.4373, 0.3309, 0.1483, 0.3515, 0.107, 0.3515, 0.107, 0.3309, 0.1483, 0.3309, 0.4786, 0.3515, 0.4373, 0.3515, 0.4373, 0.3309, 0.4786, 0.3309, 0.1896, 0.3515, 0.1483, 0.3515, 0.1483, 0.3309, 0.1896, 0.3309, 0.5199, 0.3515, 0.4786, 0.3515, 0.4786, 0.3309, 0.5199, 0.3309, 0.2309, 0.3515, 0.1896, 0.3515, 0.1896, 0.3309, 0.2309, 0.3309, 0.7263, 0.3206, 0.685, 0.3309, 0.685, 0.3102, 0.4373, 0.3309, 0.396, 0.3309, 0.396, 0.3102, 0.4373, 0.3102, 0.1483, 0.3309, 0.107, 0.3309, 0.107, 0.3102, 0.1483, 0.3102, 0.4786, 0.3309, 0.4373, 0.3309, 0.4373, 0.3102, 0.4786, 0.3102, 0.1896, 0.3309, 0.1483, 0.3309, 0.1483, 0.3102, 0.1896, 0.3102, 0.5199, 0.3309, 0.4786, 0.3309, 0.4786, 0.3102, 0.5199, 0.3102, 0.2309, 0.3309, 0.1896, 0.3309, 0.1896, 0.3102, 0.2309, 0.3102, 0.5612, 0.3309, 0.5199, 0.3309, 0.5199, 0.3102, 0.5612, 0.3102, 0.2721, 0.3309, 0.2309, 0.3309, 0.2309, 0.3102, 0.2721, 0.3102, 0.6024, 0.3309, 0.5612, 0.3309, 0.5612, 0.3102, 0.6024, 0.3102, 0.3134, 0.3309, 0.2721, 0.3309, 0.2721, 0.3102, 0.3134, 0.3102, 0.6437, 0.3309, 0.6024, 0.3309, 0.6024, 0.3102, 0.6437, 0.3102, 0.3547, 0.3309, 0.3134, 0.3309, 0.3134, 0.3102, 0.3547, 0.3102, 0.685, 0.3309, 0.6437, 0.3309, 0.6437, 0.3102, 0.685, 0.3102, 0.396, 0.3309, 0.3547, 0.3309, 0.3547, 0.3102, 0.396, 0.3102, 0.107, 0.3309, 0.06571, 0.3206, 0.107, 0.3102, 0.6024, 0.3102, 0.5612, 0.3102, 0.5612, 0.2896, 0.6024, 0.2896, 0.3134, 0.3102, 0.2721, 0.3102, 0.2721, 0.2896, 0.3134, 0.2896, 0.6437, 0.3102, 0.6024, 0.3102, 0.6024, 0.2896, 0.6437, 0.2896, 0.3547, 0.3102, 0.3134, 0.3102, 0.3134, 0.2896, 0.3547, 0.2896, 0.685, 0.3102, 0.6437, 0.3102, 0.6437, 0.2896, 0.685, 0.2896, 0.396, 0.3102, 0.3547, 0.3102, 0.3547, 0.2896, 0.396, 0.2896, 0.107, 0.3102, 0.06571, 0.2999, 0.107, 0.2896, 0.7263, 0.2999, 0.685, 0.3102, 0.685, 0.2896, 0.4373, 0.3102, 0.396, 0.3102, 0.396, 0.2896, 0.4373, 0.2896, 0.1483, 0.3102, 0.107, 0.3102, 0.107, 0.2896, 0.1483, 0.2896, 0.4786, 0.3102, 0.4373, 0.3102, 0.4373, 0.2896, 0.4786, 0.2896, 0.1896, 0.3102, 0.1483, 0.3102, 0.1483, 0.2896, 0.1896, 0.2896, 0.5199, 0.3102, 0.4786, 0.3102, 0.4786, 0.2896, 0.5199, 0.2896, 0.2309, 0.3102, 0.1896, 0.3102, 0.1896, 0.2896, 0.2309, 0.2896, 0.5612, 0.3102, 0.5199, 0.3102, 0.5199, 0.2896, 0.5612, 0.2896, 0.2721, 0.3102, 0.2309, 0.3102, 0.2309, 0.2896, 0.2721, 0.2896, 0.1483, 0.2896, 0.107, 0.2896, 0.107, 0.269, 0.1483, 0.269, 0.4786, 0.2896, 0.4373, 0.2896, 0.4373, 0.269, 0.4786, 0.269, 0.1896, 0.2896, 0.1483, 0.2896, 0.1483, 0.269, 0.1896, 0.269, 0.5199, 0.2896, 0.4786, 0.2896, 0.4786, 0.269, 0.5199, 0.269, 0.2309, 0.2896, 0.1896, 0.2896, 0.1896, 0.269, 0.2309, 0.269, 0.5612, 0.2896, 0.5199, 0.2896, 0.5199, 0.269, 0.5612, 0.269, 0.2721, 0.2896, 0.2309, 0.2896, 0.2309, 0.269, 0.2721, 0.269, 0.6024, 0.2896, 0.5612, 0.2896, 0.5612, 0.269, 0.6024, 0.269, 0.3134, 0.2896, 0.2721, 0.2896, 0.2721, 0.269, 0.3134, 0.269, 0.6437, 0.2896, 0.6024, 0.2896, 0.6024, 0.269, 0.6437, 0.269, 0.3547, 0.2896, 0.3134, 0.2896, 0.3134, 0.269, 0.3547, 0.269, 0.685, 0.2896, 0.6437, 0.2896, 0.6437, 0.269, 0.685, 0.269, 0.396, 0.2896, 0.3547, 0.2896, 0.3547, 0.269, 0.396, 0.269, 0.107, 0.2896, 0.06571, 0.2793, 0.107, 0.269, 0.7263, 0.2793, 0.685, 0.2896, 0.685, 0.269, 0.4373, 0.2896, 0.396, 0.2896, 0.396, 0.269, 0.4373, 0.269, 0.3134, 0.269, 0.2721, 0.269, 0.2721, 0.2483, 0.3134, 0.2483, 0.6437, 0.269, 0.6024, 0.269, 0.6024, 0.2483, 0.6437, 0.2483, 0.3547, 0.269, 0.3134, 0.269, 0.3134, 0.2483, 0.3547, 0.2483, 0.685, 0.269, 0.6437, 0.269, 0.6437, 0.2483, 0.685, 0.2483, 0.396, 0.269, 0.3547, 0.269, 0.3547, 0.2483, 0.396, 0.2483, 0.107, 0.269, 0.06571, 0.2586, 0.107, 0.2483, 0.7263, 0.2586, 0.685, 0.269, 0.685, 0.2483, 0.4373, 0.269, 0.396, 0.269, 0.396, 0.2483, 0.4373, 0.2483, 0.1483, 0.269, 0.107, 0.269, 0.107, 0.2483, 0.1483, 0.2483, 0.4786, 0.269, 0.4373, 0.269, 0.4373, 0.2483, 0.4786, 0.2483, 0.1896, 0.269, 0.1483, 0.269, 0.1483, 0.2483, 0.1896, 0.2483, 0.5199, 0.269, 0.4786, 0.269, 0.4786, 0.2483, 0.5199, 0.2483, 0.2309, 0.269, 0.1896, 0.269, 0.1896, 0.2483, 0.2309, 0.2483, 0.5612, 0.269, 0.5199, 0.269, 0.5199, 0.2483, 0.5612, 0.2483, 0.2721, 0.269, 0.2309, 0.269, 0.2309, 0.2483, 0.2721, 0.2483, 0.6024, 0.269, 0.5612, 0.269, 0.5612, 0.2483, 0.6024, 0.2483, 0.4786, 0.2483, 0.4373, 0.2483, 0.4373, 0.2277, 0.4786, 0.2277, 0.1896, 0.2483, 0.1483, 0.2483, 0.1483, 0.2277, 0.1896, 0.2277, 0.5199, 0.2483, 0.4786, 0.2483, 0.4786, 0.2277, 0.5199, 0.2277, 0.2309, 0.2483, 0.1896, 0.2483, 0.1896, 0.2277, 0.2309, 0.2277, 0.5612, 0.2483, 0.5199, 0.2483, 0.5199, 0.2277, 0.5612, 0.2277, 0.2721, 0.2483, 0.2309, 0.2483, 0.2309, 0.2277, 0.2721, 0.2277, 0.6024, 0.2483, 0.5612, 0.2483, 0.5612, 0.2277, 0.6024, 0.2277, 0.3134, 0.2483, 0.2721, 0.2483, 0.2721, 0.2277, 0.3134, 0.2277, 0.6437, 0.2483, 0.6024, 0.2483, 0.6024, 0.2277, 0.6437, 0.2277, 0.3547, 0.2483, 0.3134, 0.2483, 0.3134, 0.2277, 0.3547, 0.2277, 0.685, 0.2483, 0.6437, 0.2483, 0.6437, 0.2277, 0.685, 0.2277, 0.396, 0.2483, 0.3547, 0.2483, 0.3547, 0.2277, 0.396, 0.2277, 0.107, 0.2483, 0.06571, 0.238, 0.107, 0.2277, 0.7263, 0.238, 0.685, 0.2483, 0.685, 0.2277, 0.4373, 0.2483, 0.396, 0.2483, 0.396, 0.2277, 0.4373, 0.2277, 0.1483, 0.2483, 0.107, 0.2483, 0.107, 0.2277, 0.1483, 0.2277, 0.6437, 0.2277, 0.6024, 0.2277, 0.6024, 0.207, 0.6437, 0.207, 0.3547, 0.2277, 0.3134, 0.2277, 0.3134, 0.207, 0.3547, 0.207, 0.685, 0.2277, 0.6437, 0.2277, 0.6437, 0.207, 0.685, 0.207, 0.396, 0.2277, 0.3547, 0.2277, 0.3547, 0.207, 0.396, 0.207, 0.107, 0.2277, 0.06571, 0.2173, 0.107, 0.207, 0.7263, 0.2173, 0.685, 0.2277, 0.685, 0.207, 0.4373, 0.2277, 0.396, 0.2277, 0.396, 0.207, 0.4373, 0.207, 0.1483, 0.2277, 0.107, 0.2277, 0.107, 0.207, 0.1483, 0.207, 0.4786, 0.2277, 0.4373, 0.2277, 0.4373, 0.207, 0.4786, 0.207, 0.1896, 0.2277, 0.1483, 0.2277, 0.1483, 0.207, 0.1896, 0.207, 0.5199, 0.2277, 0.4786, 0.2277, 0.4786, 0.207, 0.5199, 0.207, 0.2309, 0.2277, 0.1896, 0.2277, 0.1896, 0.207, 0.2309, 0.207, 0.5612, 0.2277, 0.5199, 0.2277, 0.5199, 0.207, 0.5612, 0.207, 0.2721, 0.2277, 0.2309, 0.2277, 0.2309, 0.207, 0.2721, 0.207, 0.6024, 0.2277, 0.5612, 0.2277, 0.5612, 0.207, 0.6024, 0.207, 0.3134, 0.2277, 0.2721, 0.2277, 0.2721, 0.207, 0.3134, 0.207, 0.1896, 0.207, 0.1483, 0.207, 0.1483, 0.1864, 0.1896, 0.1864, 0.5199, 0.207, 0.4786, 0.207, 0.4786, 0.1864, 0.5199, 0.1864, 0.2309, 0.207, 0.1896, 0.207, 0.1896, 0.1864, 0.2309, 0.1864, 0.5612, 0.207, 0.5199, 0.207, 0.5199, 0.1864, 0.5612, 0.1864, 0.2721, 0.207, 0.2309, 0.207, 0.2309, 0.1864, 0.2721, 0.1864, 0.6024, 0.207, 0.5612, 0.207, 0.5612, 0.1864, 0.6024, 0.1864, 0.3134, 0.207, 0.2721, 0.207, 0.2721, 0.1864, 0.3134, 0.1864, 0.6437, 0.207, 0.6024, 0.207, 0.6024, 0.1864, 0.6437, 0.1864, 0.3547, 0.207, 0.3134, 0.207, 0.3134, 0.1864, 0.3547, 0.1864, 0.685, 0.207, 0.6437, 0.207, 0.6437, 0.1864, 0.685, 0.1864, 0.396, 0.207, 0.3547, 0.207, 0.3547, 0.1864, 0.396, 0.1864, 0.107, 0.207, 0.06571, 0.1967, 0.107, 0.1864, 0.7263, 0.1967, 0.685, 0.207, 0.685, 0.1864, 0.4373, 0.207, 0.396, 0.207, 0.396, 0.1864, 0.4373, 0.1864, 0.1483, 0.207, 0.107, 0.207, 0.107, 0.1864, 0.1483, 0.1864, 0.4786, 0.207, 0.4373, 0.207, 0.4373, 0.1864, 0.4786, 0.1864, 0.3547, 0.1864, 0.3134, 0.1864, 0.3134, 0.1657, 0.3547, 0.1657, 0.685, 0.1864, 0.6437, 0.1864, 0.6437, 0.1657, 0.685, 0.1657, 0.396, 0.1864, 0.3547, 0.1864, 0.3547, 0.1657, 0.396, 0.1657, 0.107, 0.1864, 0.06571, 0.1761, 0.107, 0.1657, 0.7263, 0.1761, 0.685, 0.1864, 0.685, 0.1657, 0.4373, 0.1864, 0.396, 0.1864, 0.396, 0.1657, 0.4373, 0.1657, 0.1483, 0.1864, 0.107, 0.1864, 0.107, 0.1657, 0.1483, 0.1657, 0.4786, 0.1864, 0.4373, 0.1864, 0.4373, 0.1657, 0.4786, 0.1657, 0.1896, 0.1864, 0.1483, 0.1864, 0.1483, 0.1657, 0.1896, 0.1657, 0.5199, 0.1864, 0.4786, 0.1864, 0.4786, 0.1657, 0.5199, 0.1657, 0.2309, 0.1864, 0.1896, 0.1864, 0.1896, 0.1657, 0.2309, 0.1657, 0.5612, 0.1864, 0.5199, 0.1864, 0.5199, 0.1657, 0.5612, 0.1657, 0.2721, 0.1864, 0.2309, 0.1864, 0.2309, 0.1657, 0.2721, 0.1657, 0.6024, 0.1864, 0.5612, 0.1864, 0.5612, 0.1657, 0.6024, 0.1657, 0.3134, 0.1864, 0.2721, 0.1864, 0.2721, 0.1657, 0.3134, 0.1657, 0.6437, 0.1864, 0.6024, 0.1864, 0.6024, 0.1657, 0.6437, 0.1657, 0.5199, 0.1657, 0.4786, 0.1657, 0.4786, 0.1451, 0.5199, 0.1451, 0.2309, 0.1657, 0.1896, 0.1657, 0.1896, 0.1451, 0.2309, 0.1451, 0.5612, 0.1657, 0.5199, 0.1657, 0.5199, 0.1451, 0.5612, 0.1451, 0.2721, 0.1657, 0.2309, 0.1657, 0.2309, 0.1451, 0.2721, 0.1451, 0.6024, 0.1657, 0.5612, 0.1657, 0.5612, 0.1451, 0.6024, 0.1451, 0.3134, 0.1657, 0.2721, 0.1657, 0.2721, 0.1451, 0.3134, 0.1451, 0.6437, 0.1657, 0.6024, 0.1657, 0.6024, 0.1451, 0.6437, 0.1451, 0.3547, 0.1657, 0.3134, 0.1657, 0.3134, 0.1451, 0.3547, 0.1451, 0.685, 0.1657, 0.6437, 0.1657, 0.6437, 0.1451, 0.685, 0.1451, 0.396, 0.1657, 0.3547, 0.1657, 0.3547, 0.1451, 0.396, 0.1451, 0.107, 0.1657, 0.06571, 0.1554, 0.107, 0.1451, 0.7263, 0.1554, 0.685, 0.1657, 0.685, 0.1451, 0.4373, 0.1657, 0.396, 0.1657, 0.396, 0.1451, 0.4373, 0.1451, 0.1483, 0.1657, 0.107, 0.1657, 0.107, 0.1451, 0.1483, 0.1451, 0.4786, 0.1657, 0.4373, 0.1657, 0.4373, 0.1451, 0.4786, 0.1451, 0.1896, 0.1657, 0.1483, 0.1657, 0.1483, 0.1451, 0.1896, 0.1451, 0.685, 0.1451, 0.6437, 0.1451, 0.6437, 0.1244, 0.685, 0.1244, 0.396, 0.1451, 0.3547, 0.1451, 0.3547, 0.1244, 0.396, 0.1244, 0.107, 0.1451, 0.06571, 0.1348, 0.107, 0.1244, 0.7263, 0.1348, 0.685, 0.1451, 0.685, 0.1244, 0.4373, 0.1451, 0.396, 0.1451, 0.396, 0.1244, 0.4373, 0.1244, 0.1483, 0.1451, 0.107, 0.1451, 0.107, 0.1244, 0.1483, 0.1244, 0.4786, 0.1451, 0.4373, 0.1451, 0.4373, 0.1244, 0.4786, 0.1244, 0.1896, 0.1451, 0.1483, 0.1451, 0.1483, 0.1244, 0.1896, 0.1244, 0.5199, 0.1451, 0.4786, 0.1451, 0.4786, 0.1244, 0.5199, 0.1244, 0.2309, 0.1451, 0.1896, 0.1451, 0.1896, 0.1244, 0.2309, 0.1244, 0.5612, 0.1451, 0.5199, 0.1451, 0.5199, 0.1244, 0.5612, 0.1244, 0.2721, 0.1451, 0.2309, 0.1451, 0.2309, 0.1244, 0.2721, 0.1244, 0.6024, 0.1451, 0.5612, 0.1451, 0.5612, 0.1244, 0.6024, 0.1244, 0.3134, 0.1451, 0.2721, 0.1451, 0.2721, 0.1244, 0.3134, 0.1244, 0.6437, 0.1451, 0.6024, 0.1451, 0.6024, 0.1244, 0.6437, 0.1244, 0.3547, 0.1451, 0.3134, 0.1451, 0.3134, 0.1244, 0.3547, 0.1244, 0.5612, 0.1244, 0.5199, 0.1244, 0.5199, 0.1038, 0.5612, 0.1038, 0.2721, 0.1244, 0.2309, 0.1244, 0.2309, 0.1038, 0.2721, 0.1038, 0.6024, 0.1244, 0.5612, 0.1244, 0.5612, 0.1038, 0.6024, 0.1038, 0.3134, 0.1244, 0.2721, 0.1244, 0.2721, 0.1038, 0.3134, 0.1038, 0.6437, 0.1244, 0.6024, 0.1244, 0.6024, 0.1038, 0.6437, 0.1038, 0.3547, 0.1244, 0.3134, 0.1244, 0.3134, 0.1038, 0.3547, 0.1038, 0.685, 0.1244, 0.6437, 0.1244, 0.6437, 0.1038, 0.685, 0.1038, 0.396, 0.1244, 0.3547, 0.1244, 0.3547, 0.1038, 0.396, 0.1038, 0.107, 0.1244, 0.06571, 0.1141, 0.107, 0.1038, 0.7263, 0.1141, 0.685, 0.1244, 0.685, 0.1038, 0.4373, 0.1244, 0.396, 0.1244, 0.396, 0.1038, 0.4373, 0.1038, 0.1483, 0.1244, 0.107, 0.1244, 0.107, 0.1038, 0.1483, 0.1038, 0.4786, 0.1244, 0.4373, 0.1244, 0.4373, 0.1038, 0.4786, 0.1038, 0.1896, 0.1244, 0.1483, 0.1244, 0.1483, 0.1038, 0.1896, 0.1038, 0.5199, 0.1244, 0.4786, 0.1244, 0.4786, 0.1038, 0.5199, 0.1038, 0.2309, 0.1244, 0.1896, 0.1244, 0.1896, 0.1038, 0.2309, 0.1038, 0.107, 0.1038, 0.06571, 0.09348, 0.107, 0.08316, 0.7263, 0.09348, 0.685, 0.1038, 0.685, 0.08316, 0.4373, 0.1038, 0.396, 0.1038, 0.396, 0.08316, 0.4373, 0.08316, 0.1483, 0.1038, 0.107, 0.1038, 0.107, 0.08316, 0.1483, 0.08316, 0.4786, 0.1038, 0.4373, 0.1038, 0.4373, 0.08316, 0.4786, 0.08316, 0.1896, 0.1038, 0.1483, 0.1038, 0.1483, 0.08316, 0.1896, 0.08316, 0.5199, 0.1038, 0.4786, 0.1038, 0.4786, 0.08316, 0.5199, 0.08316, 0.2309, 0.1038, 0.1896, 0.1038, 0.1896, 0.08316, 0.2309, 0.08316, 0.5612, 0.1038, 0.5199, 0.1038, 0.5199, 0.08316, 0.5612, 0.08316, 0.2721, 0.1038, 0.2309, 0.1038, 0.2309, 0.08316, 0.2721, 0.08316, 0.6024, 0.1038, 0.5612, 0.1038, 0.5612, 0.08316, 0.6024, 0.08316, 0.3134, 0.1038, 0.2721, 0.1038, 0.2721, 0.08316, 0.3134, 0.08316, 0.6437, 0.1038, 0.6024, 0.1038, 0.6024, 0.08316, 0.6437, 0.08316, 0.3547, 0.1038, 0.3134, 0.1038, 0.3134, 0.08316, 0.3547, 0.08316, 0.685, 0.1038, 0.6437, 0.1038, 0.6437, 0.08316, 0.685, 0.08316, 0.396, 0.1038, 0.3547, 0.1038, 0.3547, 0.08316, 0.396, 0.08316, 0.2721, 0.08316, 0.2309, 0.08316, 0.2309, 0.06252, 0.2721, 0.06252, 0.6024, 0.08316, 0.5612, 0.08316, 0.5612, 0.06252, 0.6024, 0.06252, 0.3134, 0.08316, 0.2721, 0.08316, 0.2721, 0.06252, 0.3134, 0.06252, 0.6437, 0.08316, 0.6024, 0.08316, 0.6024, 0.06252, 0.6437, 0.06252, 0.3547, 0.08316, 0.3134, 0.08316, 0.3134, 0.06252, 0.3547, 0.06252, 0.685, 0.08316, 0.6437, 0.08316, 0.6437, 0.06252, 0.685, 0.06252, 0.396, 0.08316, 0.3547, 0.08316, 0.3547, 0.06252, 0.396, 0.06252, 0.107, 0.08316, 0.06571, 0.07284, 0.107, 0.06252, 0.7263, 0.07284, 0.685, 0.08316, 0.685, 0.06252, 0.4373, 0.08316, 0.396, 0.08316, 0.396, 0.06252, 0.4373, 0.06252, 0.1483, 0.08316, 0.107, 0.08316, 0.107, 0.06252, 0.1483, 0.06252, 0.4786, 0.08316, 0.4373, 0.08316, 0.4373, 0.06252, 0.4786, 0.06252, 0.1896, 0.08316, 0.1483, 0.08316, 0.1483, 0.06252, 0.1896, 0.06252, 0.5199, 0.08316, 0.4786, 0.08316, 0.4786, 0.06252, 0.5199, 0.06252, 0.2309, 0.08316, 0.1896, 0.08316, 0.1896, 0.06252, 0.2309, 0.06252, 0.5612, 0.08316, 0.5199, 0.08316, 0.5199, 0.06252, 0.5612, 0.06252, 0.4373, 0.7231, 0.396, 0.7231, 0.396, 0.7025, 0.4373, 0.7025, 0.1483, 0.7231, 0.107, 0.7231, 0.107, 0.7025, 0.1483, 0.7025, 0.4786, 0.7231, 0.4373, 0.7231, 0.4373, 0.7025, 0.4786, 0.7025, 0.1896, 0.7231, 0.1483, 0.7231, 0.1483, 0.7025, 0.1896, 0.7025, 0.5199, 0.7231, 0.4786, 0.7231, 0.4786, 0.7025, 0.5199, 0.7025, 0.2309, 0.7231, 0.1896, 0.7231, 0.1896, 0.7025, 0.2309, 0.7025, 0.5612, 0.7231, 0.5199, 0.7231, 0.5199, 0.7025, 0.5612, 0.7025, 0.2721, 0.7231, 0.2309, 0.7231, 0.2309, 0.7025, 0.2721, 0.7025, 0.6024, 0.7231, 0.5612, 0.7231, 0.5612, 0.7025, 0.6024, 0.7025, 0.3134, 0.7231, 0.2721, 0.7231, 0.2721, 0.7025, 0.3134, 0.7025, 0.6437, 0.7231, 0.6024, 0.7231, 0.6024, 0.7025, 0.6437, 0.7025, 0.3547, 0.7231, 0.3134, 0.7231, 0.3134, 0.7025, 0.3547, 0.7025, 0.685, 0.7231, 0.6437, 0.7231, 0.6437, 0.7025, 0.685, 0.7025, 0.396, 0.7231, 0.3547, 0.7231, 0.3547, 0.7025, 0.396, 0.7025, 0.107, 0.7231, 0.06571, 0.7128, 0.107, 0.7025, 0.7263, 0.7128, 0.685, 0.7231, 0.685, 0.7025, 0.6024, 0.7025, 0.5612, 0.7025, 0.5612, 0.6818, 0.6024, 0.6818, 0.3134, 0.7025, 0.2721, 0.7025, 0.2721, 0.6818, 0.3134, 0.6818, 0.6437, 0.7025, 0.6024, 0.7025, 0.6024, 0.6818, 0.6437, 0.6818, 0.3547, 0.7025, 0.3134, 0.7025, 0.3134, 0.6818, 0.3547, 0.6818, 0.685, 0.7025, 0.6437, 0.7025, 0.6437, 0.6818, 0.685, 0.6818, 0.396, 0.7025, 0.3547, 0.7025, 0.3547, 0.6818, 0.396, 0.6818, 0.107, 0.7025, 0.06571, 0.6922, 0.107, 0.6818, 0.7263, 0.6922, 0.685, 0.7025, 0.685, 0.6818, 0.4373, 0.7025, 0.396, 0.7025, 0.396, 0.6818, 0.4373, 0.6818, 0.1483, 0.7025, 0.107, 0.7025, 0.107, 0.6818, 0.1483, 0.6818, 0.4786, 0.7025, 0.4373, 0.7025, 0.4373, 0.6818, 0.4786, 0.6818, 0.1896, 0.7025, 0.1483, 0.7025, 0.1483, 0.6818, 0.1896, 0.6818, 0.5199, 0.7025, 0.4786, 0.7025, 0.4786, 0.6818, 0.5199, 0.6818, 0.2309, 0.7025, 0.1896, 0.7025, 0.1896, 0.6818, 0.2309, 0.6818, 0.5612, 0.7025, 0.5199, 0.7025, 0.5199, 0.6818, 0.5612, 0.6818, 0.2721, 0.7025, 0.2309, 0.7025, 0.2309, 0.6818, 0.2721, 0.6818, 0.1483, 0.6818, 0.107, 0.6818, 0.107, 0.6612, 0.1483, 0.6612, 0.4786, 0.6818, 0.4373, 0.6818, 0.4373, 0.6612, 0.4786, 0.6612, 0.1896, 0.6818, 0.1483, 0.6818, 0.1483, 0.6612, 0.1896, 0.6612, 0.5199, 0.6818, 0.4786, 0.6818, 0.4786, 0.6612, 0.5199, 0.6612, 0.2309, 0.6818, 0.1896, 0.6818, 0.1896, 0.6612, 0.2309, 0.6612, 0.5612, 0.6818, 0.5199, 0.6818, 0.5199, 0.6612, 0.5612, 0.6612, 0.2721, 0.6818, 0.2309, 0.6818, 0.2309, 0.6612, 0.2721, 0.6612, 0.6024, 0.6818, 0.5612, 0.6818, 0.5612, 0.6612, 0.6024, 0.6612, 0.3134, 0.6818, 0.2721, 0.6818, 0.2721, 0.6612, 0.3134, 0.6612, 0.6437, 0.6818, 0.6024, 0.6818, 0.6024, 0.6612, 0.6437, 0.6612, 0.3547, 0.6818, 0.3134, 0.6818, 0.3134, 0.6612, 0.3547, 0.6612, 0.685, 0.6818, 0.6437, 0.6818, 0.6437, 0.6612, 0.685, 0.6612, 0.396, 0.6818, 0.3547, 0.6818, 0.3547, 0.6612, 0.396, 0.6612, 0.107, 0.6818, 0.06571, 0.6715, 0.107, 0.6612, 0.7263, 0.6715, 0.685, 0.6818, 0.685, 0.6612, 0.4373, 0.6818, 0.396, 0.6818, 0.396, 0.6612, 0.4373, 0.6612, 0.3134, 0.6612, 0.2721, 0.6612, 0.2721, 0.6405, 0.3134, 0.6405, 0.6437, 0.6612, 0.6024, 0.6612, 0.6024, 0.6405, 0.6437, 0.6405, 0.3547, 0.6612, 0.3134, 0.6612, 0.3134, 0.6405, 0.3547, 0.6405, 0.685, 0.6612, 0.6437, 0.6612, 0.6437, 0.6405, 0.685, 0.6405, 0.396, 0.6612, 0.3547, 0.6612, 0.3547, 0.6405, 0.396, 0.6405, 0.107, 0.6612, 0.06571, 0.6509, 0.107, 0.6405, 0.7263, 0.6509, 0.685, 0.6612, 0.685, 0.6405, 0.4373, 0.6612, 0.396, 0.6612, 0.396, 0.6405, 0.4373, 0.6405, 0.1483, 0.6612, 0.107, 0.6612, 0.107, 0.6405, 0.1483, 0.6405, 0.4786, 0.6612, 0.4373, 0.6612, 0.4373, 0.6405, 0.4786, 0.6405, 0.1896, 0.6612, 0.1483, 0.6612, 0.1483, 0.6405, 0.1896, 0.6405, 0.5199, 0.6612, 0.4786, 0.6612, 0.4786, 0.6405, 0.5199, 0.6405, 0.2309, 0.6612, 0.1896, 0.6612, 0.1896, 0.6405, 0.2309, 0.6405, 0.5612, 0.6612, 0.5199, 0.6612, 0.5199, 0.6405, 0.5612, 0.6405, 0.2721, 0.6612, 0.2309, 0.6612, 0.2309, 0.6405, 0.2721, 0.6405, 0.6024, 0.6612, 0.5612, 0.6612, 0.5612, 0.6405, 0.6024, 0.6405, 0.4786, 0.6405, 0.4373, 0.6405, 0.4373, 0.6199, 0.4786, 0.6199, 0.1896, 0.6405, 0.1483, 0.6405, 0.1483, 0.6199, 0.1896, 0.6199, 0.5199, 0.6405, 0.4786, 0.6405, 0.4786, 0.6199, 0.5199, 0.6199, 0.2309, 0.6405, 0.1896, 0.6405, 0.1896, 0.6199, 0.2309, 0.6199, 0.5612, 0.6405, 0.5199, 0.6405, 0.5199, 0.6199, 0.5612, 0.6199, 0.2721, 0.6405, 0.2309, 0.6405, 0.2309, 0.6199, 0.2721, 0.6199, 0.6024, 0.6405, 0.5612, 0.6405, 0.5612, 0.6199, 0.6024, 0.6199, 0.3134, 0.6405, 0.2721, 0.6405, 0.2721, 0.6199, 0.3134, 0.6199, 0.6437, 0.6405, 0.6024, 0.6405, 0.6024, 0.6199, 0.6437, 0.6199, 0.3547, 0.6405, 0.3134, 0.6405, 0.3134, 0.6199, 0.3547, 0.6199, 0.685, 0.6405, 0.6437, 0.6405, 0.6437, 0.6199, 0.685, 0.6199, 0.396, 0.6405, 0.3547, 0.6405, 0.3547, 0.6199, 0.396, 0.6199, 0.107, 0.6405, 0.06571, 0.6302, 0.107, 0.6199, 0.7263, 0.6302, 0.685, 0.6405, 0.685, 0.6199, 0.4373, 0.6405, 0.396, 0.6405, 0.396, 0.6199, 0.4373, 0.6199, 0.1483, 0.6405, 0.107, 0.6405, 0.107, 0.6199, 0.1483, 0.6199, 0.6437, 0.6199, 0.6024, 0.6199, 0.6024, 0.5993, 0.6437, 0.5993, 0.3547, 0.6199, 0.3134, 0.6199, 0.3134, 0.5993, 0.3547, 0.5993, 0.685, 0.6199, 0.6437, 0.6199, 0.6437, 0.5993, 0.685, 0.5993, 0.396, 0.6199, 0.3547, 0.6199, 0.3547, 0.5993, 0.396, 0.5993, 0.107, 0.6199, 0.06571, 0.6096, 0.107, 0.5993, 0.7263, 0.6096, 0.685, 0.6199, 0.685, 0.5993, 0.4373, 0.6199, 0.396, 0.6199, 0.396, 0.5993, 0.4373, 0.5993, 0.1483, 0.6199, 0.107, 0.6199, 0.107, 0.5993, 0.1483, 0.5993, 0.4786, 0.6199, 0.4373, 0.6199, 0.4373, 0.5993, 0.4786, 0.5993, 0.1896, 0.6199, 0.1483, 0.6199, 0.1483, 0.5993, 0.1896, 0.5993, 0.5199, 0.6199, 0.4786, 0.6199, 0.4786, 0.5993, 0.5199, 0.5993, 0.2309, 0.6199, 0.1896, 0.6199, 0.1896, 0.5993, 0.2309, 0.5993, 0.5612, 0.6199, 0.5199, 0.6199, 0.5199, 0.5993, 0.5612, 0.5993, 0.2721, 0.6199, 0.2309, 0.6199, 0.2309, 0.5993, 0.2721, 0.5993, 0.6024, 0.6199, 0.5612, 0.6199, 0.5612, 0.5993, 0.6024, 0.5993, 0.3134, 0.6199, 0.2721, 0.6199, 0.2721, 0.5993, 0.3134, 0.5993, 0.5199, 0.5993, 0.4786, 0.5993, 0.4786, 0.5786, 0.5199, 0.5786, 0.2309, 0.5993, 0.1896, 0.5993, 0.1896, 0.5786, 0.2309, 0.5786, 0.5612, 0.5993, 0.5199, 0.5993, 0.5199, 0.5786, 0.5612, 0.5786, 0.2721, 0.5993, 0.2309, 0.5993, 0.2309, 0.5786, 0.2721, 0.5786, 0.6024, 0.5993, 0.5612, 0.5993, 0.5612, 0.5786, 0.6024, 0.5786, 0.3134, 0.5993, 0.2721, 0.5993, 0.2721, 0.5786, 0.3134, 0.5786, 0.6437, 0.5993, 0.6024, 0.5993, 0.6024, 0.5786, 0.6437, 0.5786, 0.3547, 0.5993, 0.3134, 0.5993, 0.3134, 0.5786, 0.3547, 0.5786, 0.685, 0.5993, 0.6437, 0.5993, 0.6437, 0.5786, 0.685, 0.5786, 0.396, 0.5993, 0.3547, 0.5993, 0.3547, 0.5786, 0.396, 0.5786, 0.107, 0.5993, 0.06571, 0.5889, 0.107, 0.5786, 0.7263, 0.5889, 0.685, 0.5993, 0.685, 0.5786, 0.4373, 0.5993, 0.396, 0.5993, 0.396, 0.5786, 0.4373, 0.5786, 0.1483, 0.5993, 0.107, 0.5993, 0.107, 0.5786, 0.1483, 0.5786, 0.4786, 0.5993, 0.4373, 0.5993, 0.4373, 0.5786, 0.4786, 0.5786, 0.1896, 0.5993, 0.1483, 0.5993, 0.1483, 0.5786, 0.1896, 0.5786, 0.685, 0.5786, 0.6437, 0.5786, 0.6437, 0.558, 0.685, 0.558, 0.396, 0.5786, 0.3547, 0.5786, 0.3547, 0.558, 0.396, 0.558, 0.107, 0.5786, 0.06571, 0.5683, 0.107, 0.558, 0.7263, 0.5683, 0.685, 0.5786, 0.685, 0.558, 0.4373, 0.5786, 0.396, 0.5786, 0.396, 0.558, 0.4373, 0.558, 0.1483, 0.5786, 0.107, 0.5786, 0.107, 0.558, 0.1483, 0.558, 0.4786, 0.5786, 0.4373, 0.5786, 0.4373, 0.558, 0.4786, 0.558, 0.1896, 0.5786, 0.1483, 0.5786, 0.1483, 0.558, 0.1896, 0.558, 0.5199, 0.5786, 0.4786, 0.5786, 0.4786, 0.558, 0.5199, 0.558, 0.2309, 0.5786, 0.1896, 0.5786, 0.1896, 0.558, 0.2309, 0.558, 0.5612, 0.5786, 0.5199, 0.5786, 0.5199, 0.558, 0.5612, 0.558, 0.2721, 0.5786, 0.2309, 0.5786, 0.2309, 0.558, 0.2721, 0.558, 0.6024, 0.5786, 0.5612, 0.5786, 0.5612, 0.558, 0.6024, 0.558, 0.3134, 0.5786, 0.2721, 0.5786, 0.2721, 0.558, 0.3134, 0.558, 0.6437, 0.5786, 0.6024, 0.5786, 0.6024, 0.558, 0.6437, 0.558, 0.3547, 0.5786, 0.3134, 0.5786, 0.3134, 0.558, 0.3547, 0.558, 0.8358, 0.3933, 0.8358, 0.2281, 0.8919, 0.2281, 0.8919, 0.3933, 0.2875, 0.7236, 0.2875, 0.8887, 0.2313, 0.8887, 0.2313, 0.7236, 0.7829, 0.2281, 0.7829, 0.3933, 0.7268, 0.3933, 0.7268, 0.2281, 0.3403, 0.8887, 0.3403, 0.7236, 0.3965, 0.7236, 0.3965, 0.8887, 0.8335, 0.703, 0.8863, 0.703, 0.8863, 0.8682, 0.8335, 0.8682, 0.8358, 0.2277, 0.7829, 0.2277, 0.7829, 0.06252, 0.8358, 0.06252, 0.7642, 0.3937, 0.8436, 0.3937, 0.8809, 0.4311, 0.8809, 0.5105, 0.8436, 0.5479, 0.7642, 0.5479, 0.7268, 0.5105, 0.7268, 0.4311, 0.7797, 0.8682, 0.7268, 0.8682, 0.7268, 0.703, 0.7797, 0.703, 0.7268, 0.6652, 0.7268, 0.5858, 0.7642, 0.5484, 0.8436, 0.5484, 0.8809, 0.5858, 0.8809, 0.6652, 0.8436, 0.7026, 0.7642, 0.7026, 0.1747, 0.8887, 0.1218, 0.8887, 0.1218, 0.7236, 0.1747, 0.7236, 0.1747, 0.8887, 0.1747, 0.7236, 0.2309, 0.7236, 0.2309, 0.8887, 0.7829, 0.06252, 0.7829, 0.2277, 0.7268, 0.2277, 0.7268, 0.06252, 0.1218, 0.7236, 0.1218, 0.8887, 0.06571, 0.8887, 0.06571, 0.7236, 0.8358, 0.2277, 0.8358, 0.06252, 0.8919, 0.06252, 0.8919, 0.2277, 0.8814, 0.3937, 0.9343, 0.3937, 0.9343, 0.5589, 0.8814, 0.5589])
me_cube.materials.append(mat_material)
me_cube.use_mirror_vertex_groups = False
me_cube.update()

# ---- objects
ob_cube = bpy.data.objects.new('Cube', me_cube)

# ---- transforms, parenting, visibility, modifiers, constraints
ob_cube.location = (0.0, 0.0, 0.0)
ob_cube.lock_rotations_4d = False
ob_cube.empty_display_type = 'ARROWS'
ob_cube.lineart.crease_threshold = 0.0

# ---- collection membership
col_collection.objects.link(ob_cube)

# ---- scene / render settings (as saved in the file)
scene.frame_start = 1; scene.frame_end = 250; scene.frame_set(1)
scene.render.engine = 'BLENDER_EEVEE_NEXT'
scene.cycles.sampling_pattern = 'TABULATED_SOBOL'
scene.cycles.use_light_tree = False
scene.view_settings.view_transform = 'Filmic'
bpy.context.view_layer.update()

# ---- added for rendering (the .blend has no active camera and no usable light): camera, sun
cam_auto = bpy.data.cameras.new('AutoCamera')
cam_auto.lens = 50.0
cam_auto.sensor_width = 36.0
cam_auto.clip_end = 1000.0
ob_auto_camera = bpy.data.objects.new('AutoCamera', cam_auto)
scene.collection.objects.link(ob_auto_camera)
ob_auto_camera.location = (8.444, -10.2287, 6.7552)
ob_auto_camera.rotation_euler = (1.09748, -7.21219e-08, 0.694738)
scene.camera = ob_auto_camera
light_auto_sun = bpy.data.lights.new('AutoSun', 'SUN')
light_auto_sun.energy = 3.0
light_auto_sun.angle = 0.0523599
ob_auto_sun = bpy.data.objects.new('AutoSun', light_auto_sun)
scene.collection.objects.link(ob_auto_sun)
ob_auto_sun.rotation_euler = (0.872665, 0.174533, 0.523599)
bpy.context.view_layer.update()
